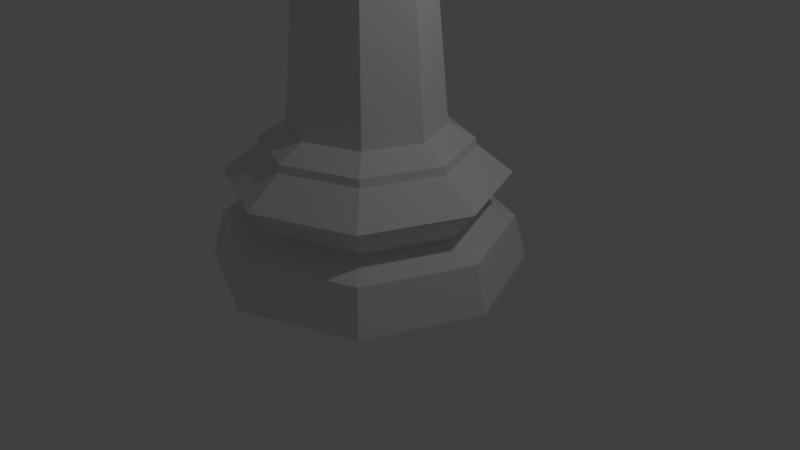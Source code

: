 # Source: chess_bishop_lowpoly.blend  (saved by Blender 2.78.0; exported with 4.5.12 LTS)
import bpy
from mathutils import Matrix  # noqa: F401  (used for matrix-valued properties, if any)

bpy.ops.wm.read_factory_settings(use_empty=True)
scene = bpy.context.scene
scene.name = 'Scene'

# ---- collections
col_collection_1 = bpy.data.collections.new('Collection 1'); scene.collection.children.link(col_collection_1)

# ---- world
world_world = bpy.data.worlds.new('World'); scene.world = world_world
world_world.color = (0.05088, 0.05088, 0.05088)
world_world.use_sun_shadow = False
world_world.sun_shadow_jitter_overblur = 0.0
world_world.cycles.sampling_method = 'MANUAL'

# ---- cameras
cam_camera = bpy.data.cameras.new('Camera')
cam_camera.clip_end = 100.0
cam_camera.lens = 35.0
cam_camera.sensor_width = 32.0
cam_camera.sensor_height = 18.0
cam_camera.ortho_scale = 7.314
cam_camera.dof.focus_distance = 0.0
cam_camera.dof.aperture_fstop = 128.0

# ---- lights
light_lamp = bpy.data.lights.new('Lamp', 'POINT')
light_lamp.transmission_factor = 0.0
light_lamp.cutoff_distance = 30.0
light_lamp.energy = 100.0
light_lamp.shadow_buffer_clip_start = 1.001
light_lamp.shadow_soft_size = 0.1
light_lamp.shadow_maximum_resolution = 0.006
light_lamp.use_absolute_resolution = True

# ---- meshes
me_cube = bpy.data.meshes.new('Cube')
me_cube.from_pydata([(-1.0, -1.0, -1.0), (-1.0, -1.0, 1.0), (-1.0, -0.4086, -1.0), (-1.0, -0.691, 1.0), (1.0, -1.0, -1.0), (1.0, -1.0, 1.0), (1.0, -0.4086, -1.0), (1.0, -0.691, 1.0)], [], [(0, 1, 3, 2), (2, 3, 7, 6), (6, 7, 5, 4), (4, 5, 1, 0), (2, 6, 4, 0), (7, 3, 1, 5)])
me_cube.use_remesh_preserve_volume = False
me_cube.use_remesh_preserve_attributes = False
me_cube.use_mirror_vertex_groups = False
me_cube.update()
me_sphere_001 = bpy.data.meshes.new('Sphere.001')
me_sphere_001.from_pydata([(0.936, -3.085e-07, 5.276), (0.5848, -3.241e-07, 4.509), (-0.4135, -0.4135, 4.509), (-0.4378, 0.4378, 4.51), (-5.898e-08, 0.6191, 4.51), (-0.6191, -1.075e-07, 4.51), (0.6191, -3.247e-07, 4.51), (5.568e-08, 1.5, 0.0), (1.394e-07, 0.7294, 1.344), (1.061, 1.061, 0.0), (0.5157, 0.5157, 1.344), (1.5, -2.733e-07, 0.0), (0.7294, -8.167e-08, 1.344), (1.061, -1.061, 0.0), (0.5157, -0.5157, 1.344), (-4.331e-07, -1.5, 0.0), (-9.83e-08, -0.7294, 1.344), (-1.061, -1.061, 0.0), (-0.5157, -0.5157, 1.344), (-1.5, 1.062e-06, 0.0), (-0.7294, 5.676e-07, 1.344), (-1.061, 1.061, 0.0), (-0.5157, 0.5157, 1.344), (1.168e-07, 0.9961, 1.134), (0.7043, 0.7043, 1.134), (0.9961, -1.484e-07, 1.134), (0.7043, -0.7043, 1.134), (-2.077e-07, -0.9961, 1.134), (-0.7043, -0.7043, 1.134), (-0.9961, 7.382e-07, 1.134), (-0.7043, 0.7043, 1.134), (6.974e-08, 1.381, 0.434), (0.9764, 0.9764, 0.434), (1.381, -2.427e-07, 0.434), (0.9764, -0.9764, 0.434), (-3.802e-07, -1.381, 0.434), (-0.9764, -0.9764, 0.434), (-1.381, 9.864e-07, 0.434), (-0.9764, 0.9764, 0.434), (7.57e-08, 1.331, 0.8746), (0.941, 0.941, 0.8746), (1.331, -2.29e-07, 0.8746), (0.941, -0.941, 0.8746), (-3.581e-07, -1.331, 0.8746), (-0.941, -0.941, 0.8746), (-1.331, 9.552e-07, 0.8746), (-0.941, 0.941, 0.8746), (1.137e-07, 0.9791, 1.206), (0.6923, 0.6923, 1.206), (0.9791, -1.364e-07, 1.206), (0.6923, -0.6923, 1.206), (-2.053e-07, -0.9791, 1.206), (-0.6923, -0.6923, 1.206), (-0.9791, 7.351e-07, 1.206), (-0.6923, 0.6923, 1.206), (1.097e-07, 1.068, 0.5505), (0.7551, 0.7551, 0.5505), (1.068, -1.656e-07, 0.5505), (0.7551, -0.7551, 0.5505), (-2.382e-07, -1.068, 0.5505), (-0.7551, -0.7551, 0.5505), (-1.068, 7.848e-07, 0.5505), (-0.7551, 0.7551, 0.5505), (-0.4468, -0.4468, 4.054), (-0.6319, 5.052e-07, 4.054), (-0.4468, 0.4468, 4.054), (7.378e-08, 0.6319, 4.054), (0.4468, 0.4468, 4.054), (0.6319, -6.796e-08, 4.054), (0.501, -3.693e-08, 3.845), (0.9651, -1.251e-07, 3.957), (0.6824, -0.6824, 3.957), (0.3542, -0.3542, 3.845), (-0.501, 4.09e-07, 3.845), (-0.9651, 7.339e-07, 3.957), (-0.6824, 0.6824, 3.957), (-0.3542, 0.3542, 3.845), (1.286e-07, 0.9651, 3.957), (1.473e-07, 0.501, 3.845), (-1.589e-08, -0.501, 3.845), (-1.858e-07, -0.9651, 3.957), (-0.6824, -0.6824, 3.957), (-0.3542, -0.3542, 3.845), (0.6824, 0.6824, 3.957), (0.3542, 0.3542, 3.845), (-1.199e-07, -0.7897, 4.054), (-0.5584, -0.5584, 4.054), (-0.7897, 6.502e-07, 4.054), (-0.5584, 0.5584, 4.054), (1.374e-07, 0.7897, 4.054), (0.5584, 0.5584, 4.054), (0.7897, -5.269e-08, 4.054), (0.5584, -0.5584, 4.054), (-7.156e-08, -0.6319, 4.054), (0.4468, -0.4468, 4.054), (-8.441e-08, -0.5761, 4.308), (-0.4073, -0.4073, 4.308), (-0.5761, 4.819e-07, 4.308), (-0.4073, 0.4073, 4.308), (-2.426e-07, 0.5761, 4.308), (0.4073, 0.4073, 4.308), (0.5761, -7.216e-08, 4.308), (0.4073, -0.4073, 4.308), (-8.642e-08, -0.6559, 4.194), (-0.4638, -0.4638, 4.194), (-0.6559, 5.232e-07, 4.194), (-0.4638, 0.4638, 4.194), (6.444e-08, 0.6559, 4.194), (0.4638, 0.4638, 4.194), (0.6559, -7.166e-08, 4.194), (0.4638, -0.4638, 4.194), (-0.4378, -0.4378, 4.51), (0.4378, -0.4378, 4.51), (1.959e-08, -0.6191, 4.51), (-8.613e-09, -0.6169, 4.446), (-0.4362, 0.4362, 4.446), (-1.087e-07, 0.6169, 4.446), (-0.4362, -0.4362, 4.446), (-0.6169, 4.651e-08, 4.446), (0.4362, 0.4362, 4.446), (0.4378, 0.4378, 4.51), (0.6169, -2.601e-07, 4.446), (0.4362, -0.4362, 4.446), (0.412, 0.412, 4.448), (-0.412, 0.412, 4.448), (0.412, -0.412, 4.448), (-4.86e-08, 0.5848, 4.509), (-0.5848, -1.19e-07, 4.509), (2.562e-08, -0.5848, 4.509), (0.4135, -0.4135, 4.509), (-0.4135, 0.4135, 4.509), (0.4135, 0.4135, 4.509), (-1.02e-09, -0.5827, 4.448), (-9.556e-08, 0.5827, 4.448), (-0.5827, 2.65e-08, 4.448), (-0.412, -0.412, 4.448), (0.5827, -2.631e-07, 4.448), (-0.6618, -0.6618, 5.276), (-0.6618, 0.6618, 5.276), (0.6618, -0.6618, 5.276), (0.6618, 0.6618, 5.276), (-3.588e-08, -0.936, 5.276), (-0.936, 1.985e-08, 5.276), (-1.547e-07, 0.936, 5.276)], [], [(135, 96, 95, 132), (134, 97, 96, 135), (124, 98, 97, 134), (136, 101, 100, 123), (136, 123, 119, 121), (125, 102, 101, 136), (134, 135, 117, 118), (2, 127, 5, 111), (132, 95, 102, 125), (130, 126, 4, 3), (135, 132, 114, 117), (133, 99, 98, 124), (129, 128, 113, 112), (5, 118, 117, 111), (31, 7, 21, 38), (14, 50, 49, 12), (10, 48, 47, 8), (32, 56, 57, 33), (38, 62, 55, 31), (31, 55, 56, 32), (34, 58, 59, 35), (33, 57, 58, 34), (37, 19, 17, 36), (20, 53, 52, 18), (8, 47, 54, 22), (38, 21, 19, 37), (17, 19, 21, 7, 9, 11, 13, 15), (36, 17, 15, 35), (37, 61, 62, 38), (36, 60, 61, 37), (71, 70, 91, 92), (16, 51, 50, 14), (12, 49, 48, 10), (32, 9, 7, 31), (34, 13, 11, 33), (26, 50, 51, 27), (28, 52, 53, 29), (42, 26, 27, 43), (24, 48, 49, 25), (30, 54, 47, 23), (27, 51, 52, 28), (29, 53, 54, 30), (43, 27, 28, 44), (25, 49, 50, 26), (23, 47, 48, 24), (39, 23, 24, 40), (45, 29, 30, 46), (46, 30, 23, 39), (41, 25, 26, 42), (40, 24, 25, 41), (35, 15, 13, 34), (58, 42, 43, 59), (56, 40, 41, 57), (57, 41, 42, 58), (44, 28, 29, 45), (59, 43, 44, 60), (62, 46, 39, 55), (55, 39, 40, 56), (60, 44, 45, 61), (35, 59, 60, 36), (61, 45, 46, 62), (22, 54, 53, 20), (18, 52, 51, 16), (33, 11, 9, 32), (75, 74, 87, 88), (77, 75, 88, 89), (81, 80, 85, 86), (74, 81, 86, 87), (80, 71, 92, 85), (83, 77, 89, 90), (70, 83, 90, 91), (12, 10, 84, 69), (69, 84, 83, 70), (10, 8, 78, 84), (84, 78, 77, 83), (16, 14, 72, 79), (79, 72, 71, 80), (20, 18, 82, 73), (73, 82, 81, 74), (18, 16, 79, 82), (82, 79, 80, 81), (8, 22, 76, 78), (78, 76, 75, 77), (22, 20, 73, 76), (76, 73, 74, 75), (14, 12, 69, 72), (72, 69, 70, 71), (93, 63, 86, 85), (63, 64, 87, 86), (64, 65, 88, 87), (65, 66, 89, 88), (66, 67, 90, 89), (67, 68, 91, 90), (68, 94, 92, 91), (94, 93, 85, 92), (94, 68, 109, 110), (123, 100, 99, 133), (67, 66, 107, 108), (65, 64, 105, 106), (63, 93, 103, 104), (93, 94, 110, 103), (68, 67, 108, 109), (66, 65, 106, 107), (64, 63, 104, 105), (95, 96, 104, 103), (96, 97, 105, 104), (97, 98, 106, 105), (98, 99, 107, 106), (99, 100, 108, 107), (100, 101, 109, 108), (101, 102, 110, 109), (102, 95, 103, 110), (127, 130, 3, 5), (131, 1, 6, 120), (4, 116, 115, 3), (125, 136, 121, 122), (113, 114, 122, 112), (128, 2, 111, 113), (133, 124, 115, 116), (132, 125, 122, 114), (123, 133, 116, 119), (126, 131, 120, 4), (129, 1, 0, 139), (120, 119, 116, 4), (112, 122, 121, 6), (124, 134, 118, 115), (111, 117, 114, 113), (6, 121, 119, 120), (3, 115, 118, 5), (1, 129, 112, 6), (127, 2, 137, 142), (131, 126, 143, 140), (126, 130, 138, 143), (128, 129, 139, 141), (130, 127, 142, 138), (2, 128, 141, 137), (1, 131, 140, 0)])
me_sphere_001.use_remesh_preserve_volume = False
me_sphere_001.use_remesh_preserve_attributes = False
me_sphere_001.use_mirror_vertex_groups = False
me_sphere_001.update()

# ---- objects
ob_cube = bpy.data.objects.new('Cube', me_cube)
ob_bishop = bpy.data.objects.new('Bishop', me_sphere_001)
ob_lamp = bpy.data.objects.new('Lamp', light_lamp)
ob_camera = bpy.data.objects.new('Camera', cam_camera)

# ---- transforms, parenting, visibility, modifiers, constraints
ob_cube.location = (-0.002141, 0.3491, 6.764)
ob_cube.rotation_euler = (3.195, 3.162, -3.139)
ob_cube.scale = (1.013, 0.6847, 0.6846)
ob_cube.hide_viewport = True
ob_cube.lineart.crease_threshold = 0.0
ob_bishop.location = (0.0, 0.0, 0.0)
ob_bishop.scale = (1.333, 1.333, 1.333)
ob_bishop.lineart.crease_threshold = 0.0
ob_lamp.location = (4.076, 1.005, 5.904)
ob_lamp.rotation_euler = (0.6503, 0.05522, 1.866)
ob_lamp.lock_rotations_4d = False
ob_lamp.empty_display_type = 'ARROWS'
ob_lamp.color = (0.0, 0.0, 0.0, 0.0)
ob_lamp.lineart.crease_threshold = 0.0
ob_camera.location = (7.481, -6.508, 5.344)
ob_camera.rotation_euler = (1.109, 0.0, 0.8149)
ob_camera.lock_rotations_4d = False
ob_camera.empty_display_type = 'ARROWS'
ob_camera.color = (0.0, 0.0, 0.0, 0.0)
ob_camera.display_type = 'WIRE'
ob_camera.lineart.crease_threshold = 0.0

# ---- collection membership
col_collection_1.objects.link(ob_cube)
col_collection_1.objects.link(ob_bishop)
col_collection_1.objects.link(ob_lamp)
col_collection_1.objects.link(ob_camera)

# ---- scene / render settings (as saved in the file)
scene.camera = ob_camera
scene.frame_start = 1; scene.frame_end = 250; scene.frame_set(1)
scene.render.engine = 'BLENDER_EEVEE_NEXT'
scene.render.resolution_percentage = 50
scene.render.dither_intensity = 0.0
scene.cycles.use_denoising = False
scene.cycles.samples = 128
scene.cycles.sampling_pattern = 'TABULATED_SOBOL'
scene.cycles.light_sampling_threshold = 0.0
scene.cycles.use_adaptive_sampling = False
scene.cycles.use_light_tree = False
scene.cycles.blur_glossy = 0.0
scene.cycles.sample_clamp_indirect = 0.0
scene.view_settings.view_transform = 'Standard'
bpy.context.view_layer.update()
